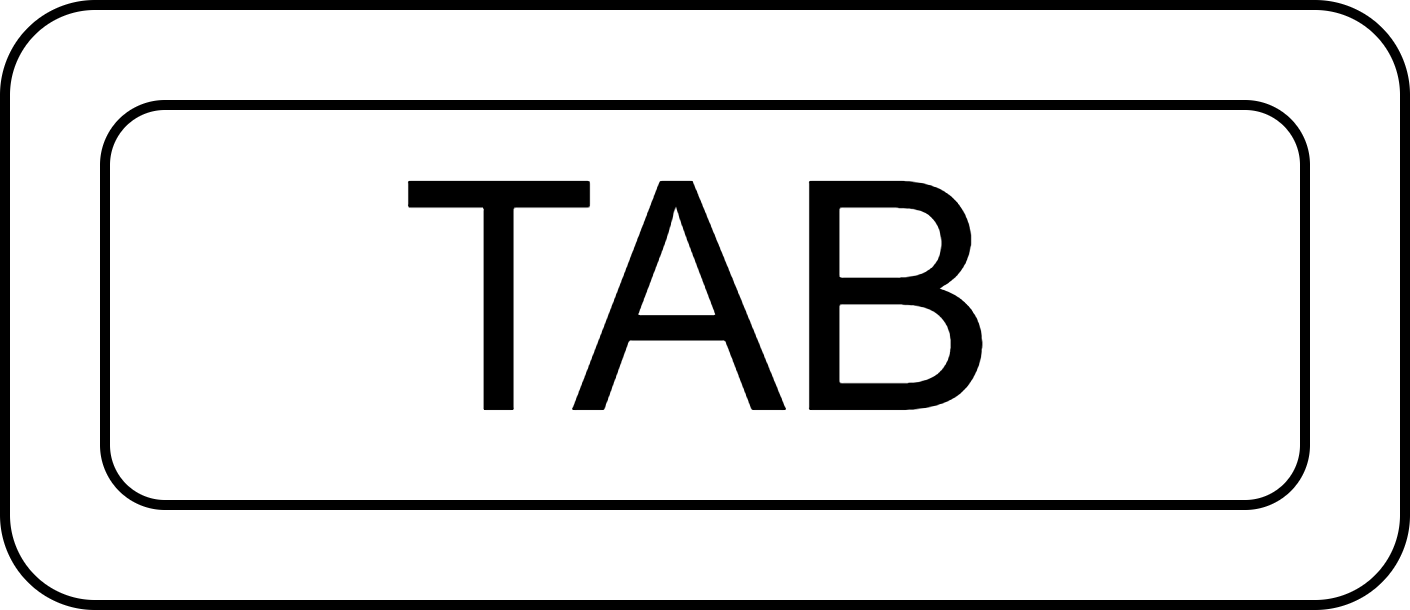

The diagram above was exported from draw.io. Its source (the exported page's mxGraphModel, read from the mxfile embedded in the PNG):
<mxGraphModel dx="524" dy="898" grid="1" gridSize="10" guides="1" tooltips="1" connect="1" arrows="1" fold="1" page="1" pageScale="1" pageWidth="827" pageHeight="1169" math="0" shadow="0">
  <root>
    <mxCell id="0" />
    <mxCell id="1" parent="0" />
    <mxCell id="2" value="" style="rounded=1;whiteSpace=wrap;html=1;" vertex="1" parent="1">
      <mxGeometry x="230" y="350" width="140" height="60" as="geometry" />
    </mxCell>
    <mxCell id="3" value="&lt;span style=&quot;font-size: 32px;&quot;&gt;TAB&lt;/span&gt;" style="rounded=1;whiteSpace=wrap;html=1;" vertex="1" parent="1">
      <mxGeometry x="240" y="360" width="120" height="40" as="geometry" />
    </mxCell>
  </root>
</mxGraphModel>